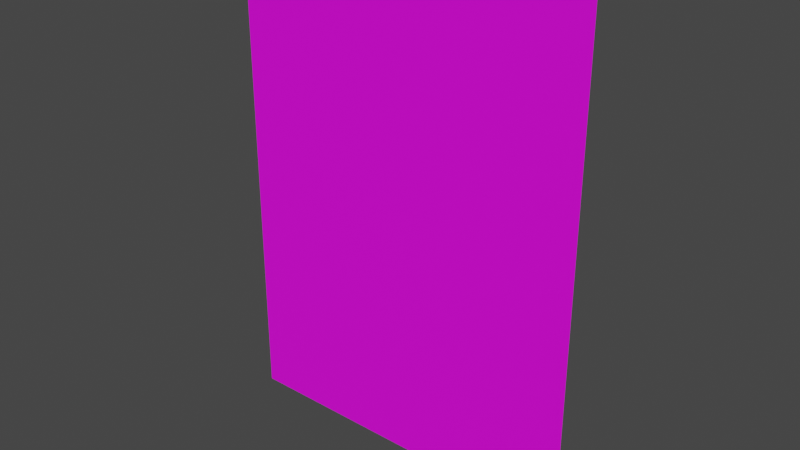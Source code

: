# Source: new_1.blend  (saved by Blender 3.1.7; exported with 4.5.12 LTS)
import bpy
from mathutils import Matrix  # noqa: F401  (used for matrix-valued properties, if any)

bpy.ops.wm.read_factory_settings(use_empty=True)
scene = bpy.context.scene
scene.name = 'Scene'

# ---- collections
col_collection = bpy.data.collections.new('Collection'); scene.collection.children.link(col_collection)

# ---- images (referenced by path relative to the original .blend; pixels are not part of the script)
import os
ASSET_DIR = os.environ.get("B2B_ASSET_DIR", "")  # directory of the original .blend (textures are referenced by path, not embedded)
HERE = os.path.dirname(os.path.abspath(__file__))  # packed textures are extracted next to this script under _unpacked/

def load_image(name, relpath, width, height, colorspace="sRGB"):
    """Load a texture the original file referenced (path relative to the .blend, or extracted next to this script)."""
    p = next((c for c in (os.path.join(HERE, relpath), os.path.join(ASSET_DIR, relpath)) if relpath and os.path.exists(c)), "")
    if p:
        img = bpy.data.images.load(p, check_existing=True)
        img.name = name
    else:  # same state as the original file: an image datablock whose file is absent (Cycles renders it pink)
        img = bpy.data.images.new(name, width, height)
        img.source = "FILE"
        img.filepath = "//" + (relpath or name)
    img.colorspace_settings.name = colorspace
    return img
img_1_png = load_image('포스터1.PNG', '포스터1.PNG', 1024, 1024, 'sRGB')

# ---- materials (node trees are filled in below, after node groups)
mat_002 = bpy.data.materials.new('매테리얼.002')
mat_002.use_transparent_shadow = False

# ---- material node trees
mat_002.use_nodes = True; mat_002.node_tree.nodes.clear()
_N = mat_002.node_tree.nodes; _L = mat_002.node_tree.links
n0 = _N.new('ShaderNodeBsdfPrincipled'); n0.name = 'Principled BSDF'; n0.location = (10, 300)
n0.distribution = 'GGX'
n0.subsurface_method = 'RANDOM_WALK_SKIN'
n0.inputs[3].default_value = 1.45
n0.inputs[27].default_value = (0.0, 0.0, 0.0, 1.0)
n0.inputs[28].default_value = 1.0
n1 = _N.new('ShaderNodeOutputMaterial'); n1.name = 'Material Output'; n1.location = (300, 300)
n2 = _N.new('ShaderNodeTexImage'); n2.name = '이미지 텍스처'; n2.location = (-550, 233)
n2.image = img_1_png
_L.new(n0.outputs[0], n1.inputs[0])
_L.new(n2.outputs[0], n0.inputs[0])
n1.is_active_output = True

# ---- world
world_world = bpy.data.worlds.new('World'); scene.world = world_world
world_world.use_nodes = True; world_world.node_tree.nodes.clear()
_N = world_world.node_tree.nodes; _L = world_world.node_tree.links
n0 = _N.new('ShaderNodeOutputWorld'); n0.name = 'World Output'; n0.location = (300, 300)
n1 = _N.new('ShaderNodeBackground'); n1.name = 'Background'; n1.location = (10, 300)
n1.inputs[0].default_value = (0.05088, 0.05088, 0.05088, 1.0)
_L.new(n1.outputs[0], n0.inputs[0])
n0.is_active_output = True
world_world.color = (0.05088, 0.05088, 0.05088)
world_world.use_sun_shadow = False
world_world.sun_shadow_jitter_overblur = 0.0

# ---- meshes
me_x = bpy.data.meshes.new('평면')
me_x.from_pydata([(-1.0, -1.0, 0.0), (1.0, -1.0, 0.0), (-1.0, 1.0, 0.0), (1.0, 1.0, 0.0)], [], [(0, 1, 3, 2)])
_uv = me_x.uv_layers.new(name='UV 맵')
_uv.uv.foreach_set('vector', [0.9982, 1.001, -0.001817, 0.9992, 0.00182, -0.0008122, 1.002, 0.0008152])
me_x.materials.append(mat_002)
me_x.use_remesh_fix_poles = True
me_x.use_remesh_preserve_attributes = False
me_x.update()

# ---- objects
ob_x = bpy.data.objects.new('평면', me_x)

# ---- transforms, parenting, visibility, modifiers, constraints
ob_x.location = (1.63, 0.5, 1.047)
ob_x.rotation_euler = (-1.571, -0.0, 0.0)
ob_x.scale = (0.2561, 0.3487, 1.0)

# ---- collection membership
col_collection.objects.link(ob_x)

# ---- scene / render settings (as saved in the file)
scene.frame_start = 1; scene.frame_end = 250; scene.frame_set(0)
scene.render.engine = 'BLENDER_EEVEE_NEXT'
scene.cycles.sampling_pattern = 'TABULATED_SOBOL'
scene.cycles.use_light_tree = False
scene.view_settings.view_transform = 'Filmic'
bpy.context.view_layer.update()

# ---- added for rendering (the .blend has no active camera and no usable light): camera, sun
cam_auto = bpy.data.cameras.new('AutoCamera')
cam_auto.lens = 50.0
cam_auto.sensor_width = 36.0
cam_auto.clip_end = 1000.0
ob_auto_camera = bpy.data.objects.new('AutoCamera', cam_auto)
scene.collection.objects.link(ob_auto_camera)
ob_auto_camera.location = (2.43093, -0.460725, 1.68772)
ob_auto_camera.rotation_euler = (1.09748, -7.21219e-08, 0.694738)
scene.camera = ob_auto_camera
light_auto_sun = bpy.data.lights.new('AutoSun', 'SUN')
light_auto_sun.energy = 3.0
light_auto_sun.angle = 0.0523599
ob_auto_sun = bpy.data.objects.new('AutoSun', light_auto_sun)
scene.collection.objects.link(ob_auto_sun)
ob_auto_sun.rotation_euler = (0.872665, 0.174533, 0.523599)
bpy.context.view_layer.update()
